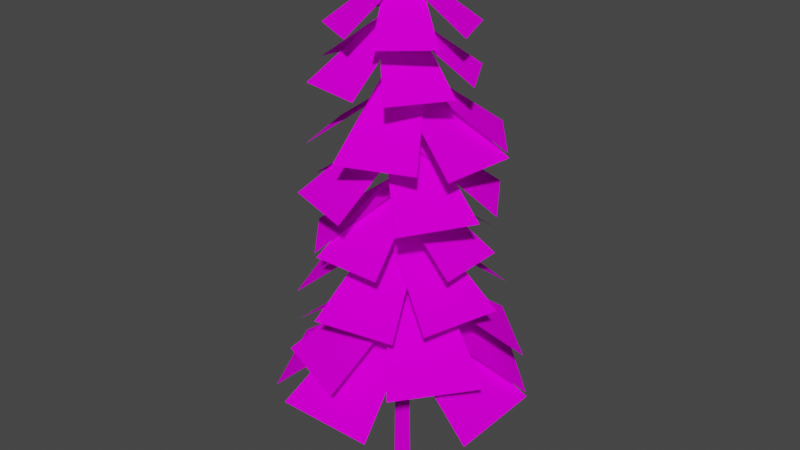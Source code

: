 # Source: PineTree02.blend  (saved by Blender 3.6.11; exported with 4.5.12 LTS)
import bpy
from mathutils import Matrix  # noqa: F401  (used for matrix-valued properties, if any)

bpy.ops.wm.read_factory_settings(use_empty=True)
scene = bpy.context.scene
scene.name = 'Scene'

# ---- collections
col_collection = bpy.data.collections.new('Collection'); scene.collection.children.link(col_collection)

# ---- images (referenced by path relative to the original .blend; pixels are not part of the script)
import os
ASSET_DIR = os.environ.get("B2B_ASSET_DIR", "")  # directory of the original .blend (textures are referenced by path, not embedded)
HERE = os.path.dirname(os.path.abspath(__file__))  # packed textures are extracted next to this script under _unpacked/

def load_image(name, relpath, width, height, colorspace="sRGB"):
    """Load a texture the original file referenced (path relative to the .blend, or extracted next to this script)."""
    p = next((c for c in (os.path.join(HERE, relpath), os.path.join(ASSET_DIR, relpath)) if relpath and os.path.exists(c)), "")
    if p:
        img = bpy.data.images.load(p, check_existing=True)
        img.name = name
    else:  # same state as the original file: an image datablock whose file is absent (Cycles renders it pink)
        img = bpy.data.images.new(name, width, height)
        img.source = "FILE"
        img.filepath = "//" + (relpath or name)
    img.colorspace_settings.name = colorspace
    return img
img_pinetree01_a_png = load_image('PineTree01_a.png', 'PineTree01_a.png', 1024, 1024, 'sRGB')

# ---- materials (node trees are filled in below, after node groups)
mat_material = bpy.data.materials.new('Material')
mat_material.alpha_threshold = 0.0
mat_material.use_transparent_shadow = False
mat_material.roughness = 0.5
mat_material.line_color = (0.0, 0.0, 0.0, 1.0)

# ---- material node trees
mat_material.use_nodes = True; mat_material.node_tree.nodes.clear()
_N = mat_material.node_tree.nodes; _L = mat_material.node_tree.links
n0 = _N.new('ShaderNodeOutputMaterial'); n0.name = 'Material Output'; n0.location = (300, 300)
n1 = _N.new('ShaderNodeBsdfPrincipled'); n1.name = 'Principled BSDF'; n1.location = (10, 300)
n1.distribution = 'GGX'
n1.subsurface_method = 'RANDOM_WALK_SKIN'
n1.inputs[3].default_value = 1.45
n1.inputs[13].default_value = 0.0
n1.inputs[27].default_value = (0.0, 0.0, 0.0, 1.0)
n1.inputs[28].default_value = 1.0
n2 = _N.new('ShaderNodeTexImage'); n2.name = 'Image Texture'; n2.location = (-280, 280)
n2.image = img_pinetree01_a_png
n2.interpolation = 'Closest'
_L.new(n1.outputs[0], n0.inputs[0])
_L.new(n2.outputs[0], n1.inputs[0])
n0.is_active_output = True

# ---- world
world_world = bpy.data.worlds.new('World'); scene.world = world_world
world_world.use_nodes = True; world_world.node_tree.nodes.clear()
_N = world_world.node_tree.nodes; _L = world_world.node_tree.links
n0 = _N.new('ShaderNodeOutputWorld'); n0.name = 'World Output'; n0.location = (300, 300)
n1 = _N.new('ShaderNodeBackground'); n1.name = 'Background'; n1.location = (10, 300)
n1.inputs[0].default_value = (0.05088, 0.05088, 0.05088, 1.0)
_L.new(n1.outputs[0], n0.inputs[0])
n0.is_active_output = True
world_world.color = (0.05088, 0.05088, 0.05088)
world_world.use_sun_shadow = False
world_world.sun_shadow_jitter_overblur = 0.0

# ---- meshes
me_cylinder = bpy.data.meshes.new('Cylinder')
me_cylinder.from_pydata([(0.0, 0.2235, 0.0), (-0.02077, 0.05715, 14.15), (0.2126, 0.06907, 0.0), (0.01687, 0.0298, 14.15), (0.1314, -0.1808, 0.0), (0.002492, -0.01446, 14.15), (-0.1314, -0.1808, 0.0), (-0.04404, -0.01446, 14.15), (-0.2126, 0.06907, 0.0), (-0.05842, 0.0298, 14.15), (-0.02077, 0.01999, 14.19), (-2.092, -0.7895, 3.459), (0.01822, -0.06854, 5.072), (0.01822, -0.06854, 4.99), (0.02178, -2.236, 3.459), (-0.0581, -0.04068, 4.939), (-0.0581, -0.04068, 5.021), (-0.0581, 0.04068, 4.939), (-0.0581, 0.04068, 5.021), (-0.05818, -0.04057, 4.99), (-0.05818, -0.04057, 5.072), (0.06959, 0.01368, 4.854), (0.06959, 0.01368, 4.772), (2.233, -0.1252, 3.266), (0.03665, -0.06072, 4.772), (0.03665, -0.06072, 4.854), (0.02916, 0.06465, 5.06), (0.02916, 0.06465, 4.979), (1.492, 1.748, 3.459), (0.07073, -0.005289, 4.979), (0.07073, -0.005289, 5.06), (-0.06401, 0.03054, 4.965), (-0.06401, 0.03054, 4.884), (-1.717, 1.433, 3.407), (0.00681, 0.0706, 4.884), (0.00681, 0.0706, 4.965), (0.1472, -0.6584, 4.777), (2.989, -1.317, 2.715), (0.1472, 0.6583, 4.777), (2.989, 1.317, 2.715), (0.5696, -0.3614, 5.007), (3.045, 1.183, 2.945), (-0.3614, 0.5696, 5.007), (1.183, 3.045, 2.945), (0.17, -0.6528, 4.963), (-2.057, -2.538, 2.901), (-0.432, 0.5182, 4.963), (-3.261, -0.1957, 2.901), (0.6583, -0.1472, 5.012), (1.317, -2.989, 2.95), (-0.6584, -0.1472, 5.012), (-1.317, -2.989, 2.95), (0.3614, 0.5696, 4.908), (-1.183, 3.045, 2.847), (-0.5696, -0.3614, 4.908), (-3.045, 1.183, 2.847), (-0.4139, 0.03403, 5.696), (-1.928, -2.111, 3.841), (0.6836, -0.413, 5.696), (0.2674, -3.005, 3.841), (-0.0591, -0.5176, 5.903), (1.62, -2.536, 4.048), (0.6572, 0.4264, 5.903), (3.053, -0.6477, 4.048), (-0.4066, -0.179, 5.71), (-2.025, 1.889, 3.854), (0.6674, 0.3219, 5.71), (0.1234, 2.89, 3.854), (0.06385, -0.5846, 5.908), (-2.494, -1.177, 4.052), (0.06385, 0.6004, 5.908), (-2.494, 1.193, 4.052), (0.7164, -0.2717, 5.815), (2.876, 1.221, 3.959), (-0.16, 0.526, 5.815), (1.124, 2.816, 3.959), (0.5444, -0.05969, 7.033), (1.796, 1.927, 5.373), (-0.4568, 0.2883, 7.033), (-0.2062, 2.623, 5.373), (0.3993, 0.3759, 7.218), (-0.3165, 2.613, 5.558), (-0.5113, -0.1667, 7.218), (-2.138, 1.528, 5.558), (0.5481, -0.01775, 7.044), (1.491, -2.169, 5.385), (-0.4937, -0.2133, 7.044), (-0.5926, -2.56, 5.385), (0.265, 0.4792, 7.222), (2.61, 0.3567, 5.562), (-0.02772, -0.5395, 7.222), (2.025, -1.681, 5.562), (-0.3143, 0.4414, 7.138), (-2.624, 0.0191, 5.479), (0.1067, -0.5313, 7.138), (-1.782, -1.926, 5.479), (0.0546, 0.4762, 8.147), (-1.663, 1.58, 6.704), (-0.2558, -0.3917, 8.147), (-2.284, -0.1555, 6.704), (-0.3813, 0.2921, 8.308), (-2.199, -0.6384, 6.865), (0.213, -0.4123, 8.308), (-1.01, -2.047, 6.865), (0.1031, 0.4692, 8.157), (2.093, 0.93, 6.714), (0.1031, -0.4525, 8.157), (2.093, -0.9134, 6.714), (-0.4189, 0.2329, 8.311), (-0.316, 2.272, 6.868), (0.4674, -0.02009, 8.311), (1.457, 1.766, 6.868), (-0.4608, -0.09475, 8.239), (-0.9217, -2.084, 6.796), (0.4608, -0.09475, 8.239), (0.9217, -2.084, 6.796), (-0.00547, 0.5129, 9.563), (-2.027, 1.458, 7.986), (-0.2149, -0.4723, 9.563), (-2.446, -0.5129, 7.986), (-0.5108, 0.0569, 9.739), (-1.702, -1.83, 8.162), (0.4404, -0.2746, 9.739), (0.2006, -2.493, 8.162), (-0.1798, 0.4806, 9.574), (1.369, 2.087, 7.997), (0.3688, -0.3641, 9.574), (2.466, 0.3976, 7.997), (-0.5147, -0.01089, 9.743), (-1.512, 1.986, 8.165), (0.4647, 0.2243, 9.743), (0.4467, 2.456, 8.165), (-0.1579, -0.4937, 9.664), (1.458, -2.033, 8.086), (0.3546, 0.3735, 9.664), (2.483, -0.299, 8.086), (0.1084, -0.3375, 10.83), (2.17, -1.069, 9.28), (0.2199, 0.6437, 10.83), (2.394, 0.8934, 9.28), (0.4483, -0.152, 11.0), (2.424, 0.7889, 9.452), (-0.1666, 0.6207, 11.0), (1.194, 2.334, 9.452), (0.1474, -0.3534, 10.84), (-1.733, -1.472, 9.291), (-0.1529, 0.5874, 10.84), (-2.334, 0.4096, 9.291), (0.4724, 0.2459, 11.0), (1.697, -1.567, 9.456), (-0.4495, -0.108, 11.0), (-0.1466, -2.275, 9.456), (0.331, 0.5881, 10.92), (-0.6947, 2.521, 9.378), (-0.4143, -0.05977, 10.92), (-2.185, 1.225, 9.378), (0.2656, 0.08512, 12.21), (0.9233, 1.801, 10.91), (-0.556, 0.1995, 12.21), (-0.7199, 2.03, 10.91), (-0.1379, 0.3673, 12.35), (-1.76, 1.231, 11.05), (-0.3526, -0.4339, 12.35), (-2.189, -0.3712, 11.05), (0.1445, 0.267, 12.22), (1.849, -0.4202, 10.92), (-0.3313, -0.4125, 12.22), (0.8975, -1.779, 10.92), (-0.2827, 0.3483, 12.35), (1.061, 1.603, 11.05), (0.1321, -0.3701, 12.35), (1.89, 0.1659, 11.05), (-0.5681, -0.1104, 12.29), (-1.295, -1.798, 10.99), (0.2481, -0.2581, 12.29), (0.3374, -2.094, 10.99), (-0.2223, -0.3066, 13.22), (0.5438, -1.725, 12.08), (0.3233, 0.1746, 13.22), (1.635, -0.7622, 12.08), (0.2085, -0.3143, 13.34), (1.802, -0.07512, 12.2), (-0.05898, 0.3622, 13.34), (1.267, 1.278, 12.2), (-0.177, -0.3345, 13.22), (-1.788, -0.2795, 12.09), (0.01132, 0.3682, 13.22), (-1.411, 1.126, 12.09), (0.282, -0.248, 13.35), (-0.1319, -1.806, 12.21), (-0.3608, 0.09259, 13.35), (-1.417, -1.125, 12.21), (0.3682, -0.0198, 13.29), (1.126, 1.403, 12.15), (-0.3345, 0.1685, 13.29), (-0.2795, 1.779, 12.15), (0.1116, 0.2049, 14.1), (-0.2354, 1.103, 13.42), (-0.2479, -0.03913, 14.1), (-0.9544, 0.6148, 13.42), (-0.1697, 0.2093, 14.18), (-1.129, 0.1261, 13.5), (-0.03544, -0.2039, 14.18), (-0.8603, -0.7004, 13.5), (-0.01704, 0.2458, 14.11), (0.9278, 0.4302, 13.43), (-0.0322, -0.1884, 14.11), (0.8975, -0.4383, 13.43), (-0.2279, 0.1596, 14.18), (0.004328, 1.094, 13.5), (0.1593, -0.03764, 14.18), (0.7786, 0.6994, 13.5), (-0.278, -0.1086, 14.14), (-0.2153, -1.069, 13.46), (0.1381, 0.01676, 14.14), (0.6167, -0.8185, 13.46)], [], [(0, 1, 3, 2), (2, 3, 5, 4), (4, 5, 7, 6), (5, 3, 10), (6, 7, 9, 8), (8, 9, 1, 0), (1, 9, 10), (3, 1, 10), (7, 5, 10), (9, 7, 10), (22, 21, 23), (11, 18, 17), (13, 12, 14), (15, 16, 11), (11, 17, 15), (14, 20, 19), (14, 19, 13), (23, 25, 24), (23, 24, 22), (27, 26, 28), (28, 30, 29), (28, 29, 27), (32, 31, 33), (33, 35, 34), (33, 34, 32), (36, 37, 39, 38), (40, 41, 43, 42), (44, 45, 47, 46), (48, 49, 51, 50), (52, 53, 55, 54), (56, 57, 59, 58), (60, 61, 63, 62), (64, 65, 67, 66), (68, 69, 71, 70), (72, 73, 75, 74), (76, 77, 79, 78), (80, 81, 83, 82), (84, 85, 87, 86), (88, 89, 91, 90), (92, 93, 95, 94), (96, 97, 99, 98), (100, 101, 103, 102), (104, 105, 107, 106), (108, 109, 111, 110), (112, 113, 115, 114), (116, 117, 119, 118), (120, 121, 123, 122), (124, 125, 127, 126), (128, 129, 131, 130), (132, 133, 135, 134), (136, 137, 139, 138), (140, 141, 143, 142), (144, 145, 147, 146), (148, 149, 151, 150), (152, 153, 155, 154), (156, 157, 159, 158), (160, 161, 163, 162), (164, 165, 167, 166), (168, 169, 171, 170), (172, 173, 175, 174), (176, 177, 179, 178), (180, 181, 183, 182), (184, 185, 187, 186), (188, 189, 191, 190), (192, 193, 195, 194), (196, 197, 199, 198), (200, 201, 203, 202), (204, 205, 207, 206), (208, 209, 211, 210), (212, 213, 215, 214)])
_uv = me_cylinder.uv_layers.new(name='UVMap')
_uv.uv.foreach_set('vector', [0.3827, 0.01531, 0.2245, 4.189, 0.2092, 4.189, 0.3061, 0.0, 0.3061, 0.0, 0.2092, 4.189, 0.1939, 4.189, 0.2245, 0.0, 0.2245, 0.0, 0.1939, 4.189, 0.1939, 4.189, 0.1582, 0.0, 0.1939, 4.189, 0.2092, 4.204, 0.1939, 4.204, 0.1582, 0.0, 0.1939, 4.189, 0.1735, 4.189, 0.07653, 0.0, 0.07653, 0.0, 0.1735, 4.189, 0.1582, 4.189, 0.0, 0.01531, 0.1735, 4.219, 0.1735, 4.204, 0.1939, 4.204, 0.2092, 4.204, 0.2092, 4.219, 0.1939, 4.204, 0.1939, 4.189, 0.1939, 4.189, 0.1939, 4.204, 0.1735, 4.204, 0.1939, 4.189, 0.1939, 4.204, 0.2449, -0.1224, 0.2806, -0.148, 0.2194, 1.209, 0.2194, 1.209, 0.1735, -0.1582, 0.2041, -0.1378, 0.2449, -0.1224, 0.2806, -0.148, 0.2194, 1.209, 0.2449, -0.1224, 0.2806, -0.148, 0.2194, 1.209, 0.2194, 1.209, 0.2041, -0.1378, 0.2449, -0.1224, 0.2194, 1.209, 0.1735, -0.1582, 0.2041, -0.1378, 0.2194, 1.209, 0.2041, -0.1378, 0.2449, -0.1224, 0.2194, 1.209, 0.1735, -0.1582, 0.2041, -0.1378, 0.2194, 1.209, 0.2041, -0.1378, 0.2449, -0.1224, 0.2449, -0.1224, 0.2806, -0.148, 0.2194, 1.209, 0.2194, 1.209, 0.1735, -0.1582, 0.2041, -0.1378, 0.2194, 1.209, 0.2041, -0.1378, 0.2449, -0.1224, 0.2449, -0.1224, 0.2806, -0.148, 0.2194, 1.209, 0.2194, 1.209, 0.1735, -0.1582, 0.2041, -0.1378, 0.2194, 1.209, 0.2041, -0.1378, 0.2449, -0.1224, 1.0, 0.0, 1.0, 1.0, 0.3827, 1.0, 0.3827, 0.0, 0.3827, 0.0, 0.3827, 1.0, 1.0, 1.0, 1.0, 0.0, 0.3827, 0.0, 0.3827, 1.0, 1.0, 1.0, 1.0, 0.0, 0.3827, 0.0, 0.3827, 1.0, 1.0, 1.0, 1.0, 0.0, 1.0, 0.0, 1.0, 1.0, 0.3827, 1.0, 0.3827, 0.0, 1.0, 0.0, 1.0, 1.0, 0.3827, 1.0, 0.3827, 0.0, 0.3827, 0.0, 0.3827, 1.0, 1.0, 1.0, 1.0, 0.0, 0.3827, 0.0, 0.3827, 1.0, 1.0, 1.0, 1.0, 0.0, 0.3827, 0.0, 0.3827, 1.0, 1.0, 1.0, 1.0, 0.0, 1.0, 0.0, 1.0, 1.0, 0.3827, 1.0, 0.3827, 0.0, 1.0, 0.0, 1.0, 1.0, 0.3827, 1.0, 0.3827, 0.0, 0.3827, 0.0, 0.3827, 1.0, 1.0, 1.0, 1.0, 0.0, 0.3827, 0.0, 0.3827, 1.0, 1.0, 1.0, 1.0, 0.0, 0.3827, 0.0, 0.3827, 1.0, 1.0, 1.0, 1.0, 0.0, 1.0, 0.0, 1.0, 1.0, 0.3827, 1.0, 0.3827, 0.0, 1.0, 0.0, 1.0, 1.0, 0.3827, 1.0, 0.3827, 0.0, 0.3827, 0.0, 0.3827, 1.0, 1.0, 1.0, 1.0, 0.0, 0.3827, 0.0, 0.3827, 1.0, 1.0, 1.0, 1.0, 0.0, 0.3827, 0.0, 0.3827, 1.0, 1.0, 1.0, 1.0, 0.0, 1.0, 0.0, 1.0, 1.0, 0.3827, 1.0, 0.3827, 0.0, 1.0, 0.0, 1.0, 1.0, 0.3827, 1.0, 0.3827, 0.0, 0.3827, 0.0, 0.3827, 1.0, 1.0, 1.0, 1.0, 0.0, 0.3827, 0.0, 0.3827, 1.0, 1.0, 1.0, 1.0, 0.0, 0.3827, 0.0, 0.3827, 1.0, 1.0, 1.0, 1.0, 0.0, 1.0, 0.0, 1.0, 1.0, 0.3827, 1.0, 0.3827, 0.0, 1.0, 0.0, 1.0, 1.0, 0.3827, 1.0, 0.3827, 0.0, 0.3827, 0.0, 0.3827, 1.0, 1.0, 1.0, 1.0, 0.0, 0.3827, 0.0, 0.3827, 1.0, 1.0, 1.0, 1.0, 0.0, 0.3827, 0.0, 0.3827, 1.0, 1.0, 1.0, 1.0, 0.0, 1.0, 0.0, 1.0, 1.0, 0.3827, 1.0, 0.3827, 0.0, 1.0, 0.0, 1.0, 1.0, 0.3827, 1.0, 0.3827, 0.0, 0.3827, 0.0, 0.3827, 1.0, 1.0, 1.0, 1.0, 0.0, 0.3827, 0.0, 0.3827, 1.0, 1.0, 1.0, 1.0, 0.0, 0.3827, 0.0, 0.3827, 1.0, 1.0, 1.0, 1.0, 0.0, 1.0, 0.0, 1.0, 1.0, 0.3827, 1.0, 0.3827, 0.0, 1.0, 0.0, 1.0, 1.0, 0.3827, 1.0, 0.3827, 0.0, 0.3827, 0.0, 0.3827, 1.0, 1.0, 1.0, 1.0, 0.0, 0.3827, 0.0, 0.3827, 1.0, 1.0, 1.0, 1.0, 0.0, 0.3827, 0.0, 0.3827, 1.0, 1.0, 1.0, 1.0, 0.0, 1.0, 0.0, 1.0, 1.0, 0.3827, 1.0, 0.3827, 0.0, 1.0, 0.0, 1.0, 1.0, 0.3827, 1.0, 0.3827, 0.0, 0.3827, 0.0, 0.3827, 1.0, 1.0, 1.0, 1.0, 0.0, 0.3827, 0.0, 0.3827, 1.0, 1.0, 1.0, 1.0, 0.0, 0.3827, 0.0, 0.3827, 1.0, 1.0, 1.0, 1.0, 0.0, 1.0, 0.0, 1.0, 1.0, 0.3827, 1.0, 0.3827, 0.0])
me_cylinder.materials.append(mat_material)
me_cylinder.update()

# ---- objects
ob_pinetree02 = bpy.data.objects.new('PineTree02', me_cylinder)

# ---- transforms, parenting, visibility, modifiers, constraints
ob_pinetree02.location = (0.0, 0.0, 0.0)

# ---- collection membership
col_collection.objects.link(ob_pinetree02)

# ---- scene / render settings (as saved in the file)
scene.frame_start = 1; scene.frame_end = 250; scene.frame_set(1)
scene.render.engine = 'BLENDER_EEVEE_NEXT'
scene.cycles.sampling_pattern = 'TABULATED_SOBOL'
scene.view_settings.view_transform = 'Filmic'
bpy.context.view_layer.update()

# ---- added for rendering (the .blend has no active camera and no usable light): camera, sun
cam_auto = bpy.data.cameras.new('AutoCamera')
cam_auto.lens = 50.0
cam_auto.sensor_width = 36.0
cam_auto.clip_end = 1000.0
ob_auto_camera = bpy.data.objects.new('AutoCamera', cam_auto)
scene.collection.objects.link(ob_auto_camera)
ob_auto_camera.location = (15.3215, -18.4906, 19.4375)
ob_auto_camera.rotation_euler = (1.09748, -7.21219e-08, 0.694738)
scene.camera = ob_auto_camera
light_auto_sun = bpy.data.lights.new('AutoSun', 'SUN')
light_auto_sun.energy = 3.0
light_auto_sun.angle = 0.0523599
ob_auto_sun = bpy.data.objects.new('AutoSun', light_auto_sun)
scene.collection.objects.link(ob_auto_sun)
ob_auto_sun.rotation_euler = (0.872665, 0.174533, 0.523599)
bpy.context.view_layer.update()
